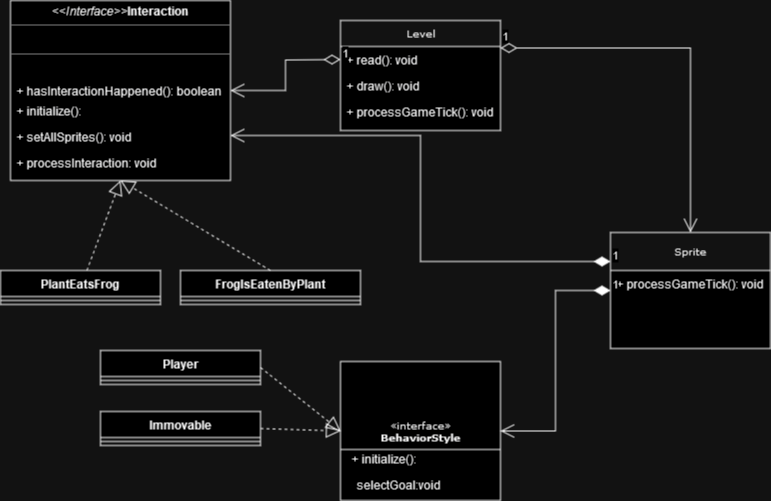

The diagram above was exported from draw.io. Its source (the exported page's mxGraphModel, read from the mxfile embedded in the PNG):
<mxGraphModel dx="2074" dy="1312" grid="1" gridSize="10" guides="1" tooltips="1" connect="1" arrows="1" fold="1" page="1" pageScale="1" pageWidth="850" pageHeight="1100" background="none" math="0" shadow="0">
  <root>
    <mxCell id="0" />
    <mxCell id="1" parent="0" />
    <mxCell id="17acba5748e5396b-20" value="Level" style="swimlane;html=1;fontStyle=0;childLayout=stackLayout;horizontal=1;startSize=26;fillColor=none;horizontalStack=0;resizeParent=1;resizeLast=0;collapsible=1;marginBottom=0;swimlaneFillColor=#ffffff;rounded=0;shadow=0;comic=0;labelBackgroundColor=none;strokeWidth=1;fontFamily=Verdana;fontSize=10;align=center;" parent="1" vertex="1">
      <mxGeometry x="380" y="80" width="160" height="110" as="geometry" />
    </mxCell>
    <mxCell id="vPHoWyM6sOuqtPqoYw_l-28" value="&lt;div&gt;+ read(): void&lt;/div&gt;&lt;div&gt;&lt;br&gt;&lt;/div&gt;" style="text;strokeColor=none;fillColor=none;align=left;verticalAlign=top;spacingLeft=4;spacingRight=4;overflow=hidden;rotatable=0;points=[[0,0.5],[1,0.5]];portConstraint=eastwest;whiteSpace=wrap;html=1;" vertex="1" parent="17acba5748e5396b-20">
      <mxGeometry y="26" width="160" height="26" as="geometry" />
    </mxCell>
    <mxCell id="vPHoWyM6sOuqtPqoYw_l-30" value="+ draw(): void" style="text;strokeColor=none;fillColor=none;align=left;verticalAlign=top;spacingLeft=4;spacingRight=4;overflow=hidden;rotatable=0;points=[[0,0.5],[1,0.5]];portConstraint=eastwest;whiteSpace=wrap;html=1;" vertex="1" parent="17acba5748e5396b-20">
      <mxGeometry y="52" width="160" height="26" as="geometry" />
    </mxCell>
    <mxCell id="vPHoWyM6sOuqtPqoYw_l-34" value="+ processGameTick(): void" style="text;strokeColor=none;fillColor=none;align=left;verticalAlign=top;spacingLeft=4;spacingRight=4;overflow=hidden;rotatable=0;points=[[0,0.5],[1,0.5]];portConstraint=eastwest;whiteSpace=wrap;html=1;" vertex="1" parent="17acba5748e5396b-20">
      <mxGeometry y="78" width="160" height="26" as="geometry" />
    </mxCell>
    <mxCell id="17acba5748e5396b-30" value="Sprite" style="swimlane;html=1;fontStyle=0;childLayout=stackLayout;horizontal=1;startSize=38;fillColor=none;horizontalStack=0;resizeParent=1;resizeLast=0;collapsible=1;marginBottom=0;swimlaneFillColor=#ffffff;rounded=0;shadow=0;comic=0;labelBackgroundColor=none;strokeWidth=1;fontFamily=Verdana;fontSize=10;align=center;" parent="1" vertex="1">
      <mxGeometry x="650" y="292" width="160" height="116" as="geometry">
        <mxRectangle x="650" y="292" width="70" height="38" as="alternateBounds" />
      </mxGeometry>
    </mxCell>
    <mxCell id="vPHoWyM6sOuqtPqoYw_l-29" value="+ processGameTick(): void" style="text;strokeColor=none;fillColor=none;align=left;verticalAlign=top;spacingLeft=4;spacingRight=4;overflow=hidden;rotatable=0;points=[[0,0.5],[1,0.5]];portConstraint=eastwest;whiteSpace=wrap;html=1;" vertex="1" parent="17acba5748e5396b-30">
      <mxGeometry y="38" width="160" height="26" as="geometry" />
    </mxCell>
    <mxCell id="5d2195bd80daf111-14" value="«interface»&lt;br&gt;&lt;b&gt;BehaviorStyle&lt;/b&gt;" style="html=1;rounded=0;shadow=0;comic=0;labelBackgroundColor=none;strokeWidth=1;fontFamily=Verdana;fontSize=10;align=center;" parent="1" vertex="1">
      <mxGeometry x="380" y="421" width="160" height="139" as="geometry" />
    </mxCell>
    <mxCell id="5d2195bd80daf111-19" value="&lt;p style=&quot;margin:0px;margin-top:4px;text-align:center;&quot;&gt;&lt;i&gt;&amp;lt;&amp;lt;Interface&amp;gt;&amp;gt;&lt;/i&gt;&lt;b&gt;Interaction&lt;/b&gt;&lt;/p&gt;&lt;hr size=&quot;1&quot;&gt;&lt;br&gt;&lt;hr size=&quot;1&quot;&gt;" style="verticalAlign=top;align=left;overflow=fill;fontSize=12;fontFamily=Helvetica;html=1;rounded=0;shadow=0;comic=0;labelBackgroundColor=none;strokeWidth=1" parent="1" vertex="1">
      <mxGeometry x="50" y="60" width="220" height="180" as="geometry" />
    </mxCell>
    <mxCell id="vPHoWyM6sOuqtPqoYw_l-2" value="1" style="endArrow=open;html=1;endSize=12;startArrow=diamondThin;startSize=14;startFill=0;edgeStyle=orthogonalEdgeStyle;align=left;verticalAlign=bottom;rounded=0;exitX=1;exitY=0.25;exitDx=0;exitDy=0;" edge="1" parent="1" source="17acba5748e5396b-20" target="17acba5748e5396b-30">
      <mxGeometry x="-1" y="3" relative="1" as="geometry">
        <mxPoint x="460" y="300" as="sourcePoint" />
        <mxPoint x="620" y="300" as="targetPoint" />
      </mxGeometry>
    </mxCell>
    <mxCell id="vPHoWyM6sOuqtPqoYw_l-5" value="1" style="endArrow=open;html=1;endSize=12;startArrow=diamondThin;startSize=14;startFill=0;edgeStyle=orthogonalEdgeStyle;align=left;verticalAlign=bottom;rounded=0;exitX=0;exitY=0.5;exitDx=0;exitDy=0;entryX=1;entryY=0.5;entryDx=0;entryDy=0;" edge="1" parent="1" target="5d2195bd80daf111-19">
      <mxGeometry x="-1" y="3" relative="1" as="geometry">
        <mxPoint x="380" y="119" as="sourcePoint" />
        <mxPoint x="550" y="320" as="targetPoint" />
      </mxGeometry>
    </mxCell>
    <mxCell id="vPHoWyM6sOuqtPqoYw_l-7" value="PlantEatsFrog" style="swimlane;fontStyle=1;align=center;verticalAlign=top;childLayout=stackLayout;horizontal=1;startSize=26;horizontalStack=0;resizeParent=1;resizeParentMax=0;resizeLast=0;collapsible=1;marginBottom=0;whiteSpace=wrap;html=1;" vertex="1" parent="1">
      <mxGeometry x="40" y="330" width="160" height="34" as="geometry" />
    </mxCell>
    <mxCell id="vPHoWyM6sOuqtPqoYw_l-9" value="" style="line;strokeWidth=1;fillColor=none;align=left;verticalAlign=middle;spacingTop=-1;spacingLeft=3;spacingRight=3;rotatable=0;labelPosition=right;points=[];portConstraint=eastwest;strokeColor=inherit;" vertex="1" parent="vPHoWyM6sOuqtPqoYw_l-7">
      <mxGeometry y="26" width="160" height="8" as="geometry" />
    </mxCell>
    <mxCell id="vPHoWyM6sOuqtPqoYw_l-14" value="" style="endArrow=block;dashed=1;endFill=0;endSize=12;html=1;rounded=0;entryX=0.5;entryY=1;entryDx=0;entryDy=0;" edge="1" parent="1" source="vPHoWyM6sOuqtPqoYw_l-7" target="5d2195bd80daf111-19">
      <mxGeometry width="160" relative="1" as="geometry">
        <mxPoint x="350" y="300" as="sourcePoint" />
        <mxPoint x="510" y="300" as="targetPoint" />
      </mxGeometry>
    </mxCell>
    <mxCell id="vPHoWyM6sOuqtPqoYw_l-15" value="FrogIsEatenByPlant" style="swimlane;fontStyle=1;align=center;verticalAlign=top;childLayout=stackLayout;horizontal=1;startSize=26;horizontalStack=0;resizeParent=1;resizeParentMax=0;resizeLast=0;collapsible=1;marginBottom=0;whiteSpace=wrap;html=1;" vertex="1" parent="1">
      <mxGeometry x="220" y="330" width="180" height="34" as="geometry" />
    </mxCell>
    <mxCell id="vPHoWyM6sOuqtPqoYw_l-16" value="" style="line;strokeWidth=1;fillColor=none;align=left;verticalAlign=middle;spacingTop=-1;spacingLeft=3;spacingRight=3;rotatable=0;labelPosition=right;points=[];portConstraint=eastwest;strokeColor=inherit;" vertex="1" parent="vPHoWyM6sOuqtPqoYw_l-15">
      <mxGeometry y="26" width="180" height="8" as="geometry" />
    </mxCell>
    <mxCell id="vPHoWyM6sOuqtPqoYw_l-17" value="" style="endArrow=block;dashed=1;endFill=0;endSize=12;html=1;rounded=0;entryX=0.5;entryY=1;entryDx=0;entryDy=0;exitX=0.5;exitY=0;exitDx=0;exitDy=0;" edge="1" parent="1" source="vPHoWyM6sOuqtPqoYw_l-15" target="5d2195bd80daf111-19">
      <mxGeometry width="160" relative="1" as="geometry">
        <mxPoint x="140" y="340" as="sourcePoint" />
        <mxPoint x="195" y="250" as="targetPoint" />
      </mxGeometry>
    </mxCell>
    <mxCell id="vPHoWyM6sOuqtPqoYw_l-20" value="1" style="endArrow=open;html=1;endSize=12;startArrow=diamondThin;startSize=14;startFill=1;edgeStyle=orthogonalEdgeStyle;align=left;verticalAlign=bottom;rounded=0;exitX=0;exitY=0.25;exitDx=0;exitDy=0;entryX=1;entryY=0.75;entryDx=0;entryDy=0;" edge="1" parent="1" source="17acba5748e5396b-30" target="5d2195bd80daf111-19">
      <mxGeometry x="-1" y="3" relative="1" as="geometry">
        <mxPoint x="450" y="270" as="sourcePoint" />
        <mxPoint x="610" y="270" as="targetPoint" />
      </mxGeometry>
    </mxCell>
    <mxCell id="vPHoWyM6sOuqtPqoYw_l-21" value="1" style="endArrow=open;html=1;endSize=12;startArrow=diamondThin;startSize=14;startFill=1;edgeStyle=orthogonalEdgeStyle;align=left;verticalAlign=bottom;rounded=0;exitX=0;exitY=0.5;exitDx=0;exitDy=0;entryX=1;entryY=0.5;entryDx=0;entryDy=0;" edge="1" parent="1" source="17acba5748e5396b-30" target="5d2195bd80daf111-14">
      <mxGeometry x="-1" y="3" relative="1" as="geometry">
        <mxPoint x="660" y="328" as="sourcePoint" />
        <mxPoint x="280" y="233" as="targetPoint" />
      </mxGeometry>
    </mxCell>
    <mxCell id="vPHoWyM6sOuqtPqoYw_l-22" value="Immovable" style="swimlane;fontStyle=1;align=center;verticalAlign=top;childLayout=stackLayout;horizontal=1;startSize=26;horizontalStack=0;resizeParent=1;resizeParentMax=0;resizeLast=0;collapsible=1;marginBottom=0;whiteSpace=wrap;html=1;" vertex="1" parent="1">
      <mxGeometry x="140" y="471" width="160" height="34" as="geometry" />
    </mxCell>
    <mxCell id="vPHoWyM6sOuqtPqoYw_l-23" value="" style="line;strokeWidth=1;fillColor=none;align=left;verticalAlign=middle;spacingTop=-1;spacingLeft=3;spacingRight=3;rotatable=0;labelPosition=right;points=[];portConstraint=eastwest;strokeColor=inherit;" vertex="1" parent="vPHoWyM6sOuqtPqoYw_l-22">
      <mxGeometry y="26" width="160" height="8" as="geometry" />
    </mxCell>
    <mxCell id="vPHoWyM6sOuqtPqoYw_l-24" value="Player" style="swimlane;fontStyle=1;align=center;verticalAlign=top;childLayout=stackLayout;horizontal=1;startSize=26;horizontalStack=0;resizeParent=1;resizeParentMax=0;resizeLast=0;collapsible=1;marginBottom=0;whiteSpace=wrap;html=1;" vertex="1" parent="1">
      <mxGeometry x="140" y="410" width="160" height="34" as="geometry" />
    </mxCell>
    <mxCell id="vPHoWyM6sOuqtPqoYw_l-25" value="" style="line;strokeWidth=1;fillColor=none;align=left;verticalAlign=middle;spacingTop=-1;spacingLeft=3;spacingRight=3;rotatable=0;labelPosition=right;points=[];portConstraint=eastwest;strokeColor=inherit;" vertex="1" parent="vPHoWyM6sOuqtPqoYw_l-24">
      <mxGeometry y="26" width="160" height="8" as="geometry" />
    </mxCell>
    <mxCell id="vPHoWyM6sOuqtPqoYw_l-26" value="" style="endArrow=block;dashed=1;endFill=0;endSize=12;html=1;rounded=0;entryX=0;entryY=0.5;entryDx=0;entryDy=0;exitX=1;exitY=0.5;exitDx=0;exitDy=0;" edge="1" parent="1" source="vPHoWyM6sOuqtPqoYw_l-22" target="5d2195bd80daf111-14">
      <mxGeometry width="160" relative="1" as="geometry">
        <mxPoint x="140" y="340" as="sourcePoint" />
        <mxPoint x="195" y="250" as="targetPoint" />
      </mxGeometry>
    </mxCell>
    <mxCell id="vPHoWyM6sOuqtPqoYw_l-27" value="" style="endArrow=block;dashed=1;endFill=0;endSize=12;html=1;rounded=0;entryX=0;entryY=0.5;entryDx=0;entryDy=0;exitX=1;exitY=0.5;exitDx=0;exitDy=0;" edge="1" parent="1" source="vPHoWyM6sOuqtPqoYw_l-24" target="5d2195bd80daf111-14">
      <mxGeometry width="160" relative="1" as="geometry">
        <mxPoint x="150" y="350" as="sourcePoint" />
        <mxPoint x="205" y="260" as="targetPoint" />
      </mxGeometry>
    </mxCell>
    <mxCell id="vPHoWyM6sOuqtPqoYw_l-31" value="+ initialize():" style="text;strokeColor=none;fillColor=none;align=left;verticalAlign=top;spacingLeft=4;spacingRight=4;overflow=hidden;rotatable=0;points=[[0,0.5],[1,0.5]];portConstraint=eastwest;whiteSpace=wrap;html=1;" vertex="1" parent="1">
      <mxGeometry x="385" y="505" width="100" height="26" as="geometry" />
    </mxCell>
    <mxCell id="vPHoWyM6sOuqtPqoYw_l-32" value="" style="line;strokeWidth=1;fillColor=none;align=left;verticalAlign=middle;spacingTop=-1;spacingLeft=3;spacingRight=3;rotatable=0;labelPosition=right;points=[];portConstraint=eastwest;strokeColor=inherit;" vertex="1" parent="1">
      <mxGeometry x="380" y="505" width="160" height="8" as="geometry" />
    </mxCell>
    <mxCell id="vPHoWyM6sOuqtPqoYw_l-33" value="selectGoal:void" style="text;strokeColor=none;fillColor=none;align=left;verticalAlign=top;spacingLeft=4;spacingRight=4;overflow=hidden;rotatable=0;points=[[0,0.5],[1,0.5]];portConstraint=eastwest;whiteSpace=wrap;html=1;" vertex="1" parent="1">
      <mxGeometry x="390" y="531" width="100" height="26" as="geometry" />
    </mxCell>
    <mxCell id="vPHoWyM6sOuqtPqoYw_l-35" value="+ initialize():" style="text;strokeColor=none;fillColor=none;align=left;verticalAlign=top;spacingLeft=4;spacingRight=4;overflow=hidden;rotatable=0;points=[[0,0.5],[1,0.5]];portConstraint=eastwest;whiteSpace=wrap;html=1;" vertex="1" parent="1">
      <mxGeometry x="50" y="157" width="100" height="26" as="geometry" />
    </mxCell>
    <mxCell id="vPHoWyM6sOuqtPqoYw_l-36" value="+ setAllSprites(): void" style="text;strokeColor=none;fillColor=none;align=left;verticalAlign=top;spacingLeft=4;spacingRight=4;overflow=hidden;rotatable=0;points=[[0,0.5],[1,0.5]];portConstraint=eastwest;whiteSpace=wrap;html=1;" vertex="1" parent="1">
      <mxGeometry x="50" y="183" width="170" height="26" as="geometry" />
    </mxCell>
    <mxCell id="vPHoWyM6sOuqtPqoYw_l-37" value="+ processInteraction: void" style="text;strokeColor=none;fillColor=none;align=left;verticalAlign=top;spacingLeft=4;spacingRight=4;overflow=hidden;rotatable=0;points=[[0,0.5],[1,0.5]];portConstraint=eastwest;whiteSpace=wrap;html=1;" vertex="1" parent="1">
      <mxGeometry x="50" y="209" width="230" height="26" as="geometry" />
    </mxCell>
    <mxCell id="vPHoWyM6sOuqtPqoYw_l-38" value="+ hasInteractionHappened(): boolean" style="text;strokeColor=none;fillColor=none;align=left;verticalAlign=top;spacingLeft=4;spacingRight=4;overflow=hidden;rotatable=0;points=[[0,0.5],[1,0.5]];portConstraint=eastwest;whiteSpace=wrap;html=1;" vertex="1" parent="1">
      <mxGeometry x="50" y="137" width="220" height="26" as="geometry" />
    </mxCell>
  </root>
</mxGraphModel>